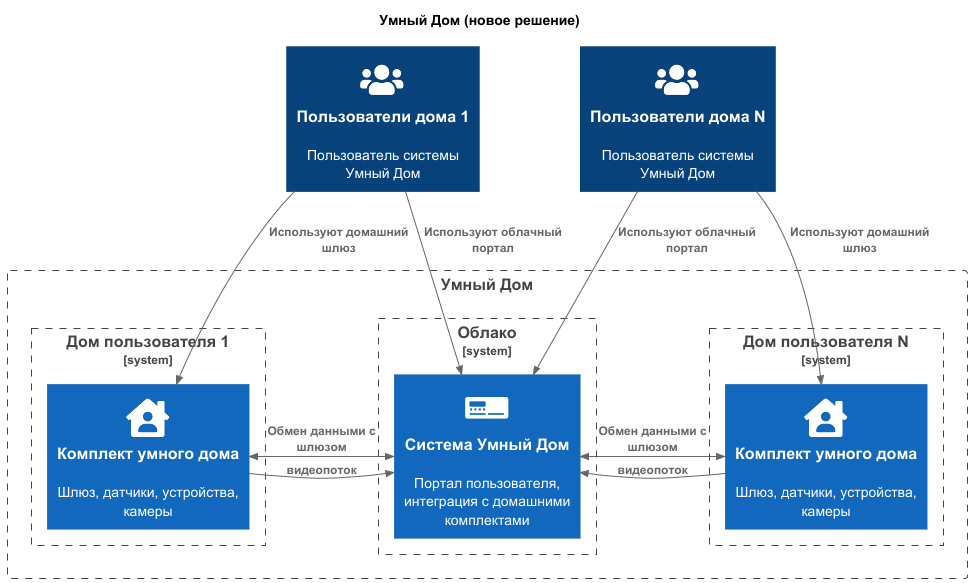

The diagram above was rendered by PlantUML. Its source (embedded in the PNG):
@startuml
title Умный Дом (новое решение)

top to bottom direction


!include https://raw.githubusercontent.com/plantuml-stdlib/C4-PlantUML/master/C4_Context.puml
HIDE_STEREOTYPE()

!$ICONURL = "https://raw.githubusercontent.com/tupadr3/plantuml-icon-font-sprites/v3.0.0/icons"

!include $ICONURL/devicons/postgresql.puml
!include $ICONURL/font-awesome-5/users.puml
!include $ICONURL/font-awesome-5/house_user.puml
!include $ICONURL/font-awesome-5/digital_tachograph.puml


Person(users1, "Пользователи дома 1", "Пользователь системы Умный Дом", $sprite="users")
Person(users_n, "Пользователи дома N", "Пользователь системы Умный Дом", $sprite="users")

Boundary(SmartHome, "Умный Дом") {
    System_Boundary(wh, "Облако") {
        System(SmartHomeCloud, "Система Умный Дом", "Портал пользователя, интеграция с домашними комплектами", $sprite="digital_tachograph")
    }

    System_Boundary(house1, "Дом пользователя 1") {
        System(hub1, "Комплект умного дома", "Шлюз, датчики, устройства, камеры", $sprite="house_user")
    }

    System_Boundary(house_n, "Дом пользователя N") {
        System(hub_n, "Комплект умного дома", "Шлюз, датчики, устройства, камеры", $sprite="house_user")
    }
}

Rel(users1, SmartHomeCloud, "Используют облачный портал")
Rel(users1, hub1, "Используют домашний шлюз")

Rel(users_n, SmartHomeCloud, "Используют облачный портал")
Rel(users_n, hub_n, "Используют домашний шлюз")

BiRel_R(SmartHomeCloud, hub1, "Обмен данными с шлюзом")
Rel_L(hub1, SmartHomeCloud, "видеопоток")

BiRel_R(SmartHomeCloud, hub_n, "Обмен данными с шлюзом")
Rel_L(hub_n, SmartHomeCloud, "видеопоток")



@enduml